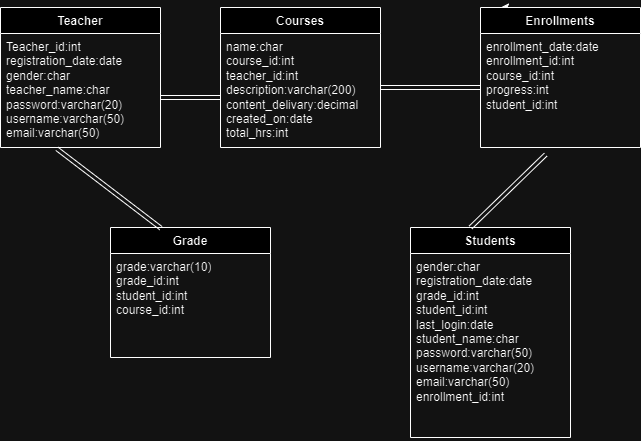

The diagram above was exported from draw.io. Its source (the exported page's mxGraphModel, read from the mxfile embedded in the PNG):
<mxGraphModel dx="1290" dy="581" grid="1" gridSize="10" guides="1" tooltips="1" connect="1" arrows="1" fold="1" page="1" pageScale="1" pageWidth="850" pageHeight="1100" math="0" shadow="0">
  <root>
    <mxCell id="0" />
    <mxCell id="1" parent="0" />
    <mxCell id="skGlD8kOmJUXFXJBdHJV-1" value="Teacher" style="swimlane;fontStyle=1;align=center;verticalAlign=top;childLayout=stackLayout;horizontal=1;startSize=26;horizontalStack=0;resizeParent=1;resizeParentMax=0;resizeLast=0;collapsible=1;marginBottom=0;whiteSpace=wrap;html=1;" parent="1" vertex="1">
      <mxGeometry x="100" y="120" width="160" height="140" as="geometry">
        <mxRectangle x="40" y="280" width="50" height="40" as="alternateBounds" />
      </mxGeometry>
    </mxCell>
    <mxCell id="skGlD8kOmJUXFXJBdHJV-2" value="Teacher_id:int&lt;br&gt;registration_date:date&lt;br&gt;gender:char&lt;br&gt;teacher_name:char&lt;br&gt;password:varchar(20)&lt;br&gt;username:varchar(50)&lt;br&gt;email:varchar(50)&lt;br&gt;" style="text;strokeColor=none;fillColor=none;align=left;verticalAlign=top;spacingLeft=4;spacingRight=4;overflow=hidden;rotatable=0;points=[[0,0.5],[1,0.5]];portConstraint=eastwest;whiteSpace=wrap;html=1;" parent="skGlD8kOmJUXFXJBdHJV-1" vertex="1">
      <mxGeometry y="26" width="160" height="114" as="geometry" />
    </mxCell>
    <mxCell id="skGlD8kOmJUXFXJBdHJV-5" value="Courses" style="swimlane;fontStyle=1;align=center;verticalAlign=top;childLayout=stackLayout;horizontal=1;startSize=26;horizontalStack=0;resizeParent=1;resizeParentMax=0;resizeLast=0;collapsible=1;marginBottom=0;whiteSpace=wrap;html=1;" parent="1" vertex="1">
      <mxGeometry x="320" y="120" width="160" height="140" as="geometry" />
    </mxCell>
    <mxCell id="skGlD8kOmJUXFXJBdHJV-6" value="name:char&lt;br&gt;course_id:int&lt;br&gt;teacher_id:int&lt;br&gt;description:varchar(200)&lt;br&gt;content_delivary:decimal&lt;br&gt;created_on:date&lt;br&gt;total_hrs:int" style="text;strokeColor=none;fillColor=none;align=left;verticalAlign=top;spacingLeft=4;spacingRight=4;overflow=hidden;rotatable=0;points=[[0,0.5],[1,0.5]];portConstraint=eastwest;whiteSpace=wrap;html=1;" parent="skGlD8kOmJUXFXJBdHJV-5" vertex="1">
      <mxGeometry y="26" width="160" height="114" as="geometry" />
    </mxCell>
    <mxCell id="-MD9uF-ImogF8e_3r37V-2" style="edgeStyle=orthogonalEdgeStyle;rounded=0;orthogonalLoop=1;jettySize=auto;html=1;exitX=0.25;exitY=0;exitDx=0;exitDy=0;" edge="1" parent="1" source="skGlD8kOmJUXFXJBdHJV-9">
      <mxGeometry relative="1" as="geometry">
        <mxPoint x="600" y="120" as="targetPoint" />
      </mxGeometry>
    </mxCell>
    <mxCell id="skGlD8kOmJUXFXJBdHJV-9" value="Enrollments" style="swimlane;fontStyle=1;align=center;verticalAlign=top;childLayout=stackLayout;horizontal=1;startSize=26;horizontalStack=0;resizeParent=1;resizeParentMax=0;resizeLast=0;collapsible=1;marginBottom=0;whiteSpace=wrap;html=1;" parent="1" vertex="1">
      <mxGeometry x="580" y="120" width="160" height="140" as="geometry" />
    </mxCell>
    <mxCell id="skGlD8kOmJUXFXJBdHJV-10" value="enrollment_date:date&lt;br&gt;enrollment_id:int&lt;br&gt;course_id:int&lt;br&gt;progress:int&lt;br&gt;student_id:int" style="text;strokeColor=none;fillColor=none;align=left;verticalAlign=top;spacingLeft=4;spacingRight=4;overflow=hidden;rotatable=0;points=[[0,0.5],[1,0.5]];portConstraint=eastwest;whiteSpace=wrap;html=1;" parent="skGlD8kOmJUXFXJBdHJV-9" vertex="1">
      <mxGeometry y="26" width="160" height="114" as="geometry" />
    </mxCell>
    <mxCell id="skGlD8kOmJUXFXJBdHJV-17" value="Grade" style="swimlane;fontStyle=1;align=center;verticalAlign=top;childLayout=stackLayout;horizontal=1;startSize=26;horizontalStack=0;resizeParent=1;resizeParentMax=0;resizeLast=0;collapsible=1;marginBottom=0;whiteSpace=wrap;html=1;" parent="1" vertex="1">
      <mxGeometry x="210" y="340" width="160" height="130" as="geometry" />
    </mxCell>
    <mxCell id="skGlD8kOmJUXFXJBdHJV-18" value="grade:varchar(10)&lt;br&gt;grade_id:int&lt;br&gt;student_id:int&lt;br&gt;course_id:int" style="text;strokeColor=none;fillColor=none;align=left;verticalAlign=top;spacingLeft=4;spacingRight=4;overflow=hidden;rotatable=0;points=[[0,0.5],[1,0.5]];portConstraint=eastwest;whiteSpace=wrap;html=1;" parent="skGlD8kOmJUXFXJBdHJV-17" vertex="1">
      <mxGeometry y="26" width="160" height="104" as="geometry" />
    </mxCell>
    <mxCell id="skGlD8kOmJUXFXJBdHJV-13" value="Students" style="swimlane;fontStyle=1;align=center;verticalAlign=top;childLayout=stackLayout;horizontal=1;startSize=26;horizontalStack=0;resizeParent=1;resizeParentMax=0;resizeLast=0;collapsible=1;marginBottom=0;whiteSpace=wrap;html=1;" parent="1" vertex="1">
      <mxGeometry x="510" y="340" width="160" height="210" as="geometry" />
    </mxCell>
    <mxCell id="skGlD8kOmJUXFXJBdHJV-14" value="gender:char&lt;br&gt;registration_date:date&lt;br&gt;grade_id:int&lt;br&gt;student_id:int&lt;br&gt;last_login:date&lt;br&gt;student_name:char&lt;br&gt;password:varchar(50)&lt;br&gt;username:varchar(20)&lt;br&gt;email:varchar(50)&lt;br&gt;enrollment_id:int" style="text;strokeColor=none;fillColor=none;align=left;verticalAlign=top;spacingLeft=4;spacingRight=4;overflow=hidden;rotatable=0;points=[[0,0.5],[1,0.5]];portConstraint=eastwest;whiteSpace=wrap;html=1;" parent="skGlD8kOmJUXFXJBdHJV-13" vertex="1">
      <mxGeometry y="26" width="160" height="184" as="geometry" />
    </mxCell>
    <mxCell id="-MD9uF-ImogF8e_3r37V-6" value="" style="shape=link;html=1;rounded=0;" edge="1" parent="1">
      <mxGeometry width="100" relative="1" as="geometry">
        <mxPoint x="260" y="210" as="sourcePoint" />
        <mxPoint x="320" y="210" as="targetPoint" />
      </mxGeometry>
    </mxCell>
    <mxCell id="-MD9uF-ImogF8e_3r37V-7" value="" style="shape=link;html=1;rounded=0;" edge="1" parent="1">
      <mxGeometry width="100" relative="1" as="geometry">
        <mxPoint x="480" y="200" as="sourcePoint" />
        <mxPoint x="580" y="200" as="targetPoint" />
      </mxGeometry>
    </mxCell>
    <mxCell id="-MD9uF-ImogF8e_3r37V-8" value="" style="shape=link;html=1;rounded=0;entryX=0.315;entryY=0.005;entryDx=0;entryDy=0;entryPerimeter=0;exitX=0.353;exitY=1.012;exitDx=0;exitDy=0;exitPerimeter=0;" edge="1" parent="1" source="skGlD8kOmJUXFXJBdHJV-2" target="skGlD8kOmJUXFXJBdHJV-17">
      <mxGeometry width="100" relative="1" as="geometry">
        <mxPoint x="170" y="270" as="sourcePoint" />
        <mxPoint x="270" y="270" as="targetPoint" />
      </mxGeometry>
    </mxCell>
    <mxCell id="-MD9uF-ImogF8e_3r37V-9" value="" style="shape=link;html=1;rounded=0;entryX=0.408;entryY=1.061;entryDx=0;entryDy=0;entryPerimeter=0;" edge="1" parent="1" target="skGlD8kOmJUXFXJBdHJV-10">
      <mxGeometry width="100" relative="1" as="geometry">
        <mxPoint x="570" y="340" as="sourcePoint" />
        <mxPoint x="670" y="340" as="targetPoint" />
      </mxGeometry>
    </mxCell>
  </root>
</mxGraphModel>